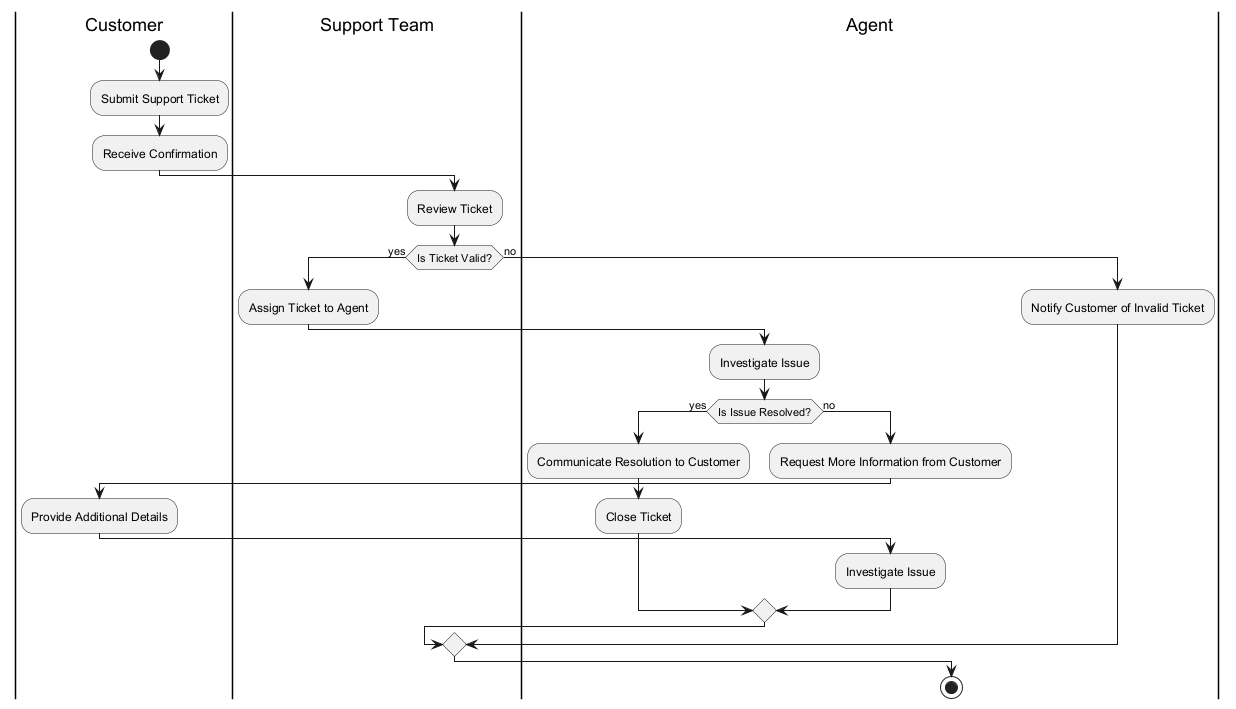

The diagram above was rendered by PlantUML. Its source (embedded in the PNG):
@startuml
|Customer|
start
:Submit Support Ticket;
:Receive Confirmation;

|Support Team|
:Review Ticket;
if (Is Ticket Valid?) then (yes)
  :Assign Ticket to Agent;
  |Agent|
  :Investigate Issue;
  if (Is Issue Resolved?) then (yes)
    :Communicate Resolution to Customer;
    :Close Ticket;
  else (no)
    :Request More Information from Customer;
    |Customer|
    :Provide Additional Details;
    |Agent|
    :Investigate Issue;
  endif
else (no)
  :Notify Customer of Invalid Ticket;
endif

stop
@enduml